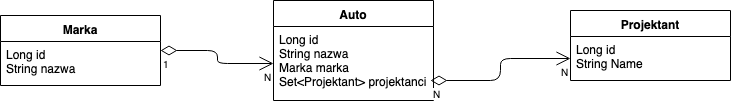

The diagram above was exported from draw.io. Its source (the exported page's mxGraphModel, read from the mxfile embedded in the PNG):
<mxGraphModel dx="918" dy="616" grid="1" gridSize="10" guides="1" tooltips="1" connect="1" arrows="1" fold="1" page="1" pageScale="1" pageWidth="827" pageHeight="1169" math="0" shadow="0">
  <root>
    <mxCell id="0" />
    <mxCell id="1" parent="0" />
    <mxCell id="mmok1DGbywspXW3rftWi-1" value="Auto" style="swimlane;fontStyle=1;align=center;verticalAlign=top;childLayout=stackLayout;horizontal=1;startSize=26;horizontalStack=0;resizeParent=1;resizeParentMax=0;resizeLast=0;collapsible=1;marginBottom=0;" vertex="1" parent="1">
      <mxGeometry x="333" y="220" width="160" height="100" as="geometry" />
    </mxCell>
    <mxCell id="mmok1DGbywspXW3rftWi-2" value="Long id&#10;String nazwa&#10;Marka marka&#10;Set&lt;Projektant&gt; projektanci&#10; &#10;&#10;" style="text;strokeColor=none;fillColor=none;align=left;verticalAlign=top;spacingLeft=4;spacingRight=4;overflow=hidden;rotatable=0;points=[[0,0.5],[1,0.5]];portConstraint=eastwest;" vertex="1" parent="mmok1DGbywspXW3rftWi-1">
      <mxGeometry y="26" width="160" height="74" as="geometry" />
    </mxCell>
    <mxCell id="mmok1DGbywspXW3rftWi-9" value="Marka" style="swimlane;fontStyle=1;align=center;verticalAlign=top;childLayout=stackLayout;horizontal=1;startSize=26;horizontalStack=0;resizeParent=1;resizeParentMax=0;resizeLast=0;collapsible=1;marginBottom=0;" vertex="1" parent="1">
      <mxGeometry x="60" y="235" width="160" height="70" as="geometry" />
    </mxCell>
    <mxCell id="mmok1DGbywspXW3rftWi-10" value="Long id&#10;String nazwa&#10;&#10;" style="text;strokeColor=none;fillColor=none;align=left;verticalAlign=top;spacingLeft=4;spacingRight=4;overflow=hidden;rotatable=0;points=[[0,0.5],[1,0.5]];portConstraint=eastwest;" vertex="1" parent="mmok1DGbywspXW3rftWi-9">
      <mxGeometry y="26" width="160" height="44" as="geometry" />
    </mxCell>
    <mxCell id="mmok1DGbywspXW3rftWi-18" value="" style="endArrow=open;html=1;endSize=12;startArrow=diamondThin;startSize=14;startFill=0;edgeStyle=orthogonalEdgeStyle;entryX=0;entryY=0.5;entryDx=0;entryDy=0;" edge="1" parent="1" target="mmok1DGbywspXW3rftWi-2">
      <mxGeometry relative="1" as="geometry">
        <mxPoint x="220" y="270" as="sourcePoint" />
        <mxPoint x="380" y="270" as="targetPoint" />
      </mxGeometry>
    </mxCell>
    <mxCell id="mmok1DGbywspXW3rftWi-19" value="1" style="resizable=0;html=1;align=left;verticalAlign=top;labelBackgroundColor=#ffffff;fontSize=10;" connectable="0" vertex="1" parent="mmok1DGbywspXW3rftWi-18">
      <mxGeometry x="-1" relative="1" as="geometry" />
    </mxCell>
    <mxCell id="mmok1DGbywspXW3rftWi-20" value="N" style="resizable=0;html=1;align=right;verticalAlign=top;labelBackgroundColor=#ffffff;fontSize=10;" connectable="0" vertex="1" parent="mmok1DGbywspXW3rftWi-18">
      <mxGeometry x="1" relative="1" as="geometry" />
    </mxCell>
    <mxCell id="mmok1DGbywspXW3rftWi-21" value="Projektant" style="swimlane;fontStyle=1;align=center;verticalAlign=top;childLayout=stackLayout;horizontal=1;startSize=26;horizontalStack=0;resizeParent=1;resizeParentMax=0;resizeLast=0;collapsible=1;marginBottom=0;" vertex="1" parent="1">
      <mxGeometry x="630" y="230" width="160" height="70" as="geometry" />
    </mxCell>
    <mxCell id="mmok1DGbywspXW3rftWi-22" value="Long id&#10;String Name&#10;" style="text;strokeColor=none;fillColor=none;align=left;verticalAlign=top;spacingLeft=4;spacingRight=4;overflow=hidden;rotatable=0;points=[[0,0.5],[1,0.5]];portConstraint=eastwest;" vertex="1" parent="mmok1DGbywspXW3rftWi-21">
      <mxGeometry y="26" width="160" height="44" as="geometry" />
    </mxCell>
    <mxCell id="mmok1DGbywspXW3rftWi-31" value="" style="endArrow=open;html=1;endSize=12;startArrow=diamondThin;startSize=14;startFill=0;edgeStyle=orthogonalEdgeStyle;entryX=0;entryY=0.5;entryDx=0;entryDy=0;" edge="1" parent="1" target="mmok1DGbywspXW3rftWi-22">
      <mxGeometry x="-0.1358" y="20" relative="1" as="geometry">
        <mxPoint x="490" y="300" as="sourcePoint" />
        <mxPoint x="650" y="300" as="targetPoint" />
        <mxPoint x="40" as="offset" />
      </mxGeometry>
    </mxCell>
    <mxCell id="mmok1DGbywspXW3rftWi-32" value="N" style="resizable=0;html=1;align=left;verticalAlign=top;labelBackgroundColor=#ffffff;fontSize=10;" connectable="0" vertex="1" parent="mmok1DGbywspXW3rftWi-31">
      <mxGeometry x="-1" relative="1" as="geometry" />
    </mxCell>
    <mxCell id="mmok1DGbywspXW3rftWi-33" value="N" style="resizable=0;html=1;align=right;verticalAlign=top;labelBackgroundColor=#ffffff;fontSize=10;" connectable="0" vertex="1" parent="mmok1DGbywspXW3rftWi-31">
      <mxGeometry x="1" relative="1" as="geometry" />
    </mxCell>
  </root>
</mxGraphModel>